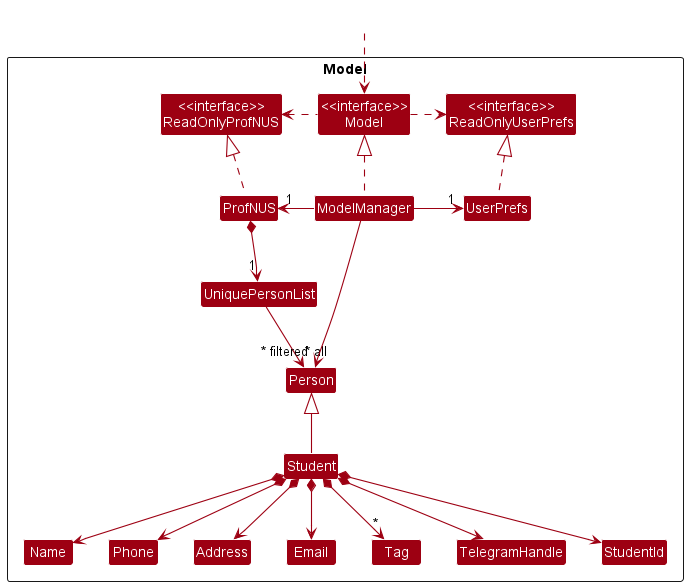

The diagram above was rendered by PlantUML. Its source (embedded in the PNG):
@startuml
!include style.puml
skinparam arrowThickness 1.1
skinparam arrowColor MODEL_COLOR
skinparam classBackgroundColor MODEL_COLOR

Package Model <<Rectangle>>{
Class "<<interface>>\nReadOnlyProfNUS" as ReadOnlyProfNUS
Class "<<interface>>\nReadOnlyUserPrefs" as ReadOnlyUserPrefs
Class "<<interface>>\nModel" as Model
Class ProfNUS
Class ModelManager
Class UserPrefs

Class UniquePersonList
Class Person
Class Student
Class Address
Class Email
Class Name
Class Phone
Class Tag
Class TelegramHandle
Class StudentId

}

Class HiddenOutside #FFFFFF
HiddenOutside ..> Model

ProfNUS .up.|> ReadOnlyProfNUS

ModelManager .up.|> Model
Model .right.> ReadOnlyUserPrefs
Model .left.> ReadOnlyProfNUS
ModelManager -left-> "1" ProfNUS
ModelManager -right-> "1" UserPrefs
UserPrefs .up.|> ReadOnlyUserPrefs

ProfNUS *--> "1" UniquePersonList
UniquePersonList --> "~* all" Person
Student -up-|> Person
Student *--> Name
Student *--> Phone
Student *--> Email
Student *--> Address
Student *--> "*" Tag
Student *--> TelegramHandle
Student *--> StudentId

Name -[hidden]right-> Phone
Phone -[hidden]right-> Address
Address -[hidden]right-> Email

ModelManager -->"~* filtered" Person
@enduml